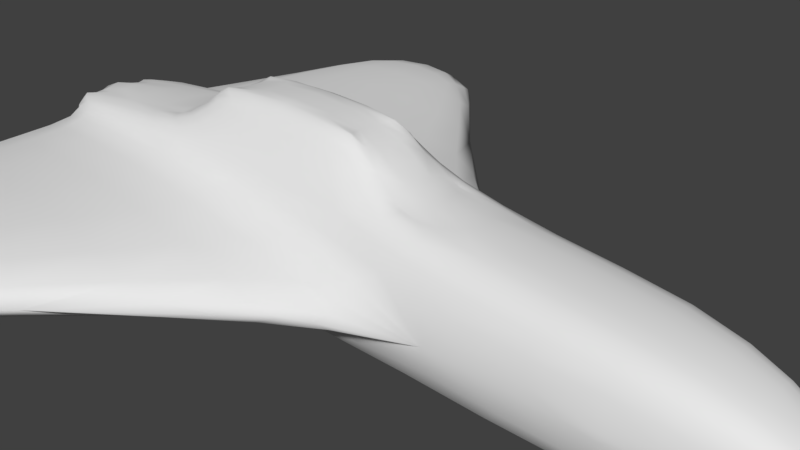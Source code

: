 # Source: SpaceShip.blend  (saved by Blender 2.77.0; exported with 4.5.12 LTS)
import bpy
from mathutils import Matrix  # noqa: F401  (used for matrix-valued properties, if any)

bpy.ops.wm.read_factory_settings(use_empty=True)
scene = bpy.context.scene
scene.name = 'Scene'

# ---- collections
col_collection_1 = bpy.data.collections.new('Collection 1'); scene.collection.children.link(col_collection_1)

# ---- materials (node trees are filled in below, after node groups)
mat_material_001 = bpy.data.materials.new('Material.001')
mat_material_001.alpha_threshold = 0.0
mat_material_001.use_transparent_shadow = False
mat_material_001.roughness = 0.5

# ---- material node trees

# ---- world
world_world = bpy.data.worlds.new('World'); scene.world = world_world
world_world.color = (0.05088, 0.05088, 0.05088)
world_world.use_sun_shadow = False
world_world.sun_shadow_jitter_overblur = 0.0
world_world.cycles.sampling_method = 'MANUAL'

# ---- cameras
cam_camera = bpy.data.cameras.new('Camera')
cam_camera.clip_end = 100.0
cam_camera.lens = 35.0
cam_camera.sensor_width = 32.0
cam_camera.sensor_height = 18.0
cam_camera.ortho_scale = 7.314
cam_camera.dof.focus_distance = 0.0
cam_camera.dof.aperture_fstop = 128.0

# ---- meshes
me_cube = bpy.data.meshes.new('Cube')
me_cube.from_pydata([(4.621, 1.0, -1.0), (-7.382, 1.0, -1.0), (4.621, 1.0, 1.0), (-7.382, 1.0, 1.0), (4.621, -5.96e-08, -1.0), (0.5874, 1.0, -1.0), (4.621, 1.0, 0.0), (-3.026, 0.5, 1.0), (-3.026, 0.0, 1.0), (-7.382, 2.98e-07, -1.0), (0.5874, 0.5, 1.0), (-7.382, 1.0, 0.0), (4.621, -5.364e-07, 1.0), (0.5874, 1.0, 1.0), (-7.382, 0.5, 1.0), (-7.382, 1.788e-07, 1.0), (0.5874, 1.0, 0.0), (-7.382, 2.384e-07, 0.0), (-3.026, 1.0, 1.0), (0.5874, -1.788e-07, 1.0), (0.5874, 1.192e-07, -1.0), (-3.026, 0.4707, 1.871), (-3.026, 0.5, 1.871), (-3.026, 0.0, 1.871), (0.5874, 0.4707, 1.871), (0.5874, 0.5, 1.871), (0.5874, -1.788e-07, 1.871), (-7.382, 1.0, 0.5), (0.5874, 1.0, 0.5), (-7.382, 1.0, -0.5), (0.5874, 1.0, -0.5), (-6.639, 6.712, -0.5), (-6.639, 6.712, 3.855e-07), (-4.079, 6.712, -0.5), (-4.079, 6.712, 3.855e-07), (-6.639, 6.712, 0.5), (-4.079, 6.712, 0.5), (5.98, 0.3428, -1.574e-07), (5.98, 0.3428, 0.2142), (5.98, 0.3428, -0.2142), (5.98, -7.153e-07, -0.2142), (5.98, -1.192e-06, 0.2142), (5.98, -9.537e-07, -1.574e-07)], [], [(30, 5, 1, 29), (30, 29, 31, 33), (24, 21, 22, 23, 26, 25), (17, 15, 14, 3, 27, 11, 29, 1, 9), (18, 3, 14, 15, 8, 7), (2, 13, 10, 19, 12), (13, 18, 21, 24), (10, 13, 24, 25, 26, 19), (13, 28, 27, 3, 18), (18, 7, 8, 23, 22, 21), (36, 34, 33, 31, 32, 35), (27, 28, 36, 35), (29, 11, 27, 35, 32, 31), (2, 6, 0, 5, 30, 16, 28, 13), (16, 30, 33, 34, 36, 28), (20, 9, 1, 5, 0, 4), (39, 37, 38, 41, 42, 40), (2, 12, 41, 38), (4, 0, 39, 40), (6, 2, 38, 37, 39, 0)])
me_cube.polygons.foreach_set('use_smooth', [True] * 20)
_uv = me_cube.uv_layers.new(name='UVMap')
_uv.uv.foreach_set('vector', [0.9023, 0.3718, 0.9348, 0.3716, 0.9348, 0.9163, 0.9023, 0.9165, 0.3726, 0.5381, 0.3726, 0.0, 0.7452, 0.05018, 0.7452, 0.223, 0.7006, 0.7845, 0.7006, 0.5381, 0.6987, 0.5381, 0.7313, 0.5381, 0.7313, 0.7845, 0.6987, 0.7845, 0.4378, 1.0, 0.3726, 1.0, 0.3726, 0.9658, 0.3726, 0.9315, 0.4052, 0.9315, 0.4378, 0.9315, 0.4704, 0.9315, 0.503, 0.9315, 0.503, 1.0, 0.6335, 0.8352, 0.6335, 0.5381, 0.6661, 0.5381, 0.6987, 0.5381, 0.6987, 0.8352, 0.6661, 0.8352, 0.5683, 0.8131, 0.5683, 0.5381, 0.6009, 0.5381, 0.6335, 0.5381, 0.6335, 0.8131, 0.8049, 0.3725, 0.8049, 0.6195, 0.7452, 0.6172, 0.7452, 0.3702, 0.06496, 0.5777, 0.06496, 0.5434, 0.1218, 0.5797, 0.1218, 0.5777, 0.1218, 0.6119, 0.06496, 0.6119, 0.8049, 0.3725, 0.8373, 0.3723, 0.8373, 0.917, 0.8049, 0.9172, 0.8049, 0.6195, 0.1786, 0.5434, 0.1786, 0.5776, 0.1786, 0.6119, 0.1218, 0.6119, 0.1218, 0.5776, 0.1218, 0.5796, 5.831e-09, 0.5439, 0.03248, 0.5436, 0.06496, 0.5434, 0.06496, 0.7183, 0.03248, 0.7186, 0.0, 0.7188, 0.3726, 0.0, 0.3726, 0.5434, 0.0, 0.2252, 9.33e-08, 0.05068, 0.4704, 0.9315, 0.4378, 0.9315, 0.4052, 0.9315, 0.4052, 0.5381, 0.4378, 0.5381, 0.4704, 0.5381, 0.8049, 0.09682, 0.8698, 0.09636, 0.9348, 0.0959, 0.9348, 0.3716, 0.9023, 0.3718, 0.8698, 0.3721, 0.8373, 0.3723, 0.8049, 0.3725, 0.5356, 0.5381, 0.5683, 0.5381, 0.5683, 0.9297, 0.5356, 0.9297, 0.503, 0.9297, 0.503, 0.5381, 0.9348, 0.5381, 0.9348, 0.0, 1.0, 6.537e-08, 1.0, 0.5381, 1.0, 0.8105, 0.9348, 0.8105, 0.2009, 0.5434, 0.2009, 0.5581, 0.2009, 0.5728, 0.1786, 0.5728, 0.1786, 0.5581, 0.1786, 0.5434, 0.5683, 0.8131, 0.6335, 0.8131, 0.6335, 0.9113, 0.6111, 0.9113, 0.9348, 0.8105, 1.0, 0.8105, 0.9571, 0.9115, 0.9348, 0.9115, 0.8698, 0.09636, 0.8049, 0.09682, 0.8521, 0.0001983, 0.866, 9.913e-05, 0.8799, 0.0, 0.9348, 0.0959])
_ca = me_cube.color_attributes.new('Col', 'BYTE_COLOR', 'CORNER')
_ca.data.foreach_set('color', [1.0, 1.0, 1.0, 1.0, 1.0, 1.0, 1.0, 1.0, 1.0, 1.0, 1.0, 1.0, 1.0, 1.0, 1.0, 1.0, 1.0, 1.0, 1.0, 1.0, 1.0, 1.0, 1.0, 1.0, 1.0, 1.0, 1.0, 1.0, 1.0, 1.0, 1.0, 1.0, 1.0, 1.0, 1.0, 1.0, 1.0, 1.0, 1.0, 1.0, 1.0, 1.0, 1.0, 1.0, 1.0, 1.0, 1.0, 1.0, 1.0, 1.0, 1.0, 1.0, 1.0, 1.0, 1.0, 1.0, 1.0, 1.0, 1.0, 1.0, 1.0, 1.0, 1.0, 1.0, 1.0, 1.0, 1.0, 1.0, 1.0, 1.0, 1.0, 1.0, 1.0, 1.0, 1.0, 1.0, 1.0, 1.0, 1.0, 1.0, 1.0, 1.0, 1.0, 1.0, 1.0, 1.0, 1.0, 1.0, 1.0, 1.0, 1.0, 1.0, 1.0, 1.0, 1.0, 1.0, 1.0, 1.0, 1.0, 1.0, 1.0, 1.0, 1.0, 1.0, 1.0, 1.0, 1.0, 1.0, 1.0, 1.0, 1.0, 1.0, 1.0, 1.0, 1.0, 1.0, 1.0, 1.0, 1.0, 1.0, 1.0, 1.0, 1.0, 1.0, 1.0, 1.0, 1.0, 1.0, 1.0, 1.0, 1.0, 1.0, 1.0, 1.0, 1.0, 1.0, 1.0, 1.0, 1.0, 1.0, 1.0, 1.0, 1.0, 1.0, 1.0, 1.0, 1.0, 1.0, 1.0, 1.0, 1.0, 1.0, 1.0, 1.0, 1.0, 1.0, 1.0, 1.0, 1.0, 1.0, 1.0, 1.0, 1.0, 1.0, 1.0, 1.0, 1.0, 1.0, 1.0, 1.0, 1.0, 1.0, 1.0, 1.0, 1.0, 1.0, 1.0, 1.0, 1.0, 1.0, 1.0, 1.0, 1.0, 1.0, 1.0, 1.0, 1.0, 1.0, 1.0, 1.0, 1.0, 1.0, 1.0, 1.0, 1.0, 1.0, 1.0, 1.0, 1.0, 1.0, 1.0, 1.0, 1.0, 1.0, 1.0, 1.0, 1.0, 1.0, 1.0, 1.0, 1.0, 1.0, 1.0, 1.0, 1.0, 1.0, 1.0, 1.0, 1.0, 1.0, 1.0, 1.0, 1.0, 1.0, 1.0, 1.0, 1.0, 1.0, 1.0, 1.0, 1.0, 1.0, 1.0, 1.0, 1.0, 1.0, 1.0, 1.0, 1.0, 1.0, 1.0, 1.0, 1.0, 1.0, 1.0, 1.0, 1.0, 1.0, 1.0, 1.0, 1.0, 1.0, 1.0, 1.0, 1.0, 1.0, 1.0, 1.0, 1.0, 1.0, 1.0, 1.0, 1.0, 1.0, 1.0, 1.0, 1.0, 1.0, 1.0, 1.0, 1.0, 1.0, 1.0, 1.0, 1.0, 1.0, 1.0, 1.0, 1.0, 1.0, 1.0, 1.0, 1.0, 1.0, 1.0, 1.0, 1.0, 1.0, 1.0, 1.0, 1.0, 1.0, 1.0, 1.0, 1.0, 1.0, 1.0, 1.0, 1.0, 1.0, 1.0, 1.0, 1.0, 1.0, 1.0, 1.0, 1.0, 1.0, 1.0, 1.0, 1.0, 1.0, 1.0, 1.0, 1.0, 1.0, 1.0, 1.0, 1.0, 1.0, 1.0, 1.0, 1.0, 1.0, 1.0, 1.0, 1.0, 1.0, 1.0, 1.0, 1.0, 1.0, 1.0, 1.0, 1.0, 1.0, 1.0, 1.0, 1.0, 1.0, 1.0, 1.0, 1.0, 1.0, 1.0, 1.0, 1.0, 1.0, 1.0, 1.0, 1.0, 1.0, 1.0, 1.0, 1.0, 1.0, 1.0, 1.0, 1.0, 1.0, 1.0, 1.0, 1.0, 1.0, 1.0, 1.0, 1.0, 1.0, 1.0, 1.0, 1.0, 1.0, 1.0, 1.0, 1.0, 1.0, 1.0, 1.0, 1.0, 1.0, 1.0, 1.0, 1.0, 1.0, 1.0, 1.0, 1.0, 1.0, 1.0, 1.0, 1.0, 1.0, 1.0, 1.0, 1.0, 1.0, 1.0, 1.0, 1.0, 1.0, 1.0, 1.0, 1.0, 1.0, 1.0, 1.0, 1.0, 1.0, 1.0, 1.0, 1.0, 1.0, 1.0, 1.0, 1.0, 1.0, 1.0, 1.0, 1.0, 1.0, 1.0, 1.0, 1.0, 1.0, 1.0, 1.0, 1.0, 1.0, 1.0, 1.0, 1.0, 1.0, 1.0, 1.0, 1.0, 1.0, 1.0, 1.0, 1.0, 1.0, 1.0, 1.0, 1.0, 1.0])
me_cube.materials.append(mat_material_001)
me_cube.materials.append(None)
me_cube.use_remesh_preserve_volume = False
me_cube.use_remesh_preserve_attributes = False
me_cube.use_mirror_vertex_groups = False
me_cube.update()

# ---- objects
ob_cube = bpy.data.objects.new('Cube', me_cube)
ob_camera = bpy.data.objects.new('Camera', cam_camera)

# ---- transforms, parenting, visibility, modifiers, constraints
ob_cube.location = (0.0, 0.0, 0.0)
ob_cube.lock_rotations_4d = False
ob_cube.empty_display_type = 'ARROWS'
ob_cube.lineart.crease_threshold = 0.0
_m = ob_cube.modifiers.new('Subsurf', 'SUBSURF')
_m.uv_smooth = 'NONE'
_m.quality = 2
_m.levels = 4
_m.show_only_control_edges = False
_m = ob_cube.modifiers.new('Mirror', 'MIRROR')
_m.use_axis = (False, True, False)
ob_camera.location = (7.481, -6.508, 5.344)
ob_camera.rotation_euler = (1.109, 0.01082, 0.8149)
ob_camera.lock_rotations_4d = False
ob_camera.empty_display_type = 'ARROWS'
ob_camera.color = (0.0, 0.0, 0.0, 0.0)
ob_camera.display_type = 'WIRE'
ob_camera.lineart.crease_threshold = 0.0

# ---- collection membership
col_collection_1.objects.link(ob_cube)
col_collection_1.objects.link(ob_camera)

# ---- scene / render settings (as saved in the file)
scene.camera = ob_camera
scene.frame_start = 1; scene.frame_end = 250; scene.frame_set(1)
scene.render.engine = 'BLENDER_EEVEE_NEXT'
scene.render.resolution_percentage = 50
scene.render.dither_intensity = 0.0
scene.cycles.use_denoising = False
scene.cycles.samples = 128
scene.cycles.sampling_pattern = 'TABULATED_SOBOL'
scene.cycles.light_sampling_threshold = 0.0
scene.cycles.use_adaptive_sampling = False
scene.cycles.use_light_tree = False
scene.cycles.blur_glossy = 0.0
scene.cycles.sample_clamp_indirect = 0.0
scene.view_settings.view_transform = 'Standard'
bpy.context.view_layer.update()

# ---- added for rendering (the .blend has no usable light): sun
light_auto_sun = bpy.data.lights.new('AutoSun', 'SUN')
light_auto_sun.energy = 3.0
light_auto_sun.angle = 0.0523599
ob_auto_sun = bpy.data.objects.new('AutoSun', light_auto_sun)
scene.collection.objects.link(ob_auto_sun)
ob_auto_sun.rotation_euler = (0.872665, 0.174533, 0.523599)
bpy.context.view_layer.update()
